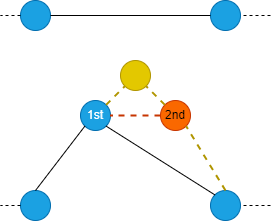

The diagram above was exported from draw.io. Its source (the exported page's mxGraphModel, read from the mxfile embedded in the PNG):
<mxGraphModel dx="1050" dy="717" grid="1" gridSize="10" guides="1" tooltips="1" connect="1" arrows="1" fold="1" page="1" pageScale="1" pageWidth="827" pageHeight="1169" math="0" shadow="0">
  <root>
    <mxCell id="T744MlixrSRTpV99wZkx-0" />
    <mxCell id="T744MlixrSRTpV99wZkx-1" parent="T744MlixrSRTpV99wZkx-0" />
    <mxCell id="T744MlixrSRTpV99wZkx-2" value="" style="ellipse;whiteSpace=wrap;html=1;aspect=fixed;fillColor=#1ba1e2;fontColor=#ffffff;strokeColor=#006EAF;" vertex="1" parent="T744MlixrSRTpV99wZkx-1">
      <mxGeometry x="250" y="370" width="30" height="30" as="geometry" />
    </mxCell>
    <mxCell id="T744MlixrSRTpV99wZkx-3" value="" style="ellipse;whiteSpace=wrap;html=1;aspect=fixed;fillColor=#1ba1e2;fontColor=#ffffff;strokeColor=#006EAF;" vertex="1" parent="T744MlixrSRTpV99wZkx-1">
      <mxGeometry x="440" y="370" width="30" height="30" as="geometry" />
    </mxCell>
    <mxCell id="T744MlixrSRTpV99wZkx-5" value="" style="endArrow=none;dashed=1;html=1;rounded=0;exitX=0;exitY=0.5;exitDx=0;exitDy=0;" edge="1" parent="T744MlixrSRTpV99wZkx-1" source="T744MlixrSRTpV99wZkx-2">
      <mxGeometry width="50" height="50" relative="1" as="geometry">
        <mxPoint x="390" y="390" as="sourcePoint" />
        <mxPoint x="230" y="385" as="targetPoint" />
      </mxGeometry>
    </mxCell>
    <mxCell id="T744MlixrSRTpV99wZkx-6" value="" style="endArrow=none;dashed=1;html=1;rounded=0;entryX=1;entryY=0.5;entryDx=0;entryDy=0;" edge="1" parent="T744MlixrSRTpV99wZkx-1" target="T744MlixrSRTpV99wZkx-3">
      <mxGeometry width="50" height="50" relative="1" as="geometry">
        <mxPoint x="500" y="385" as="sourcePoint" />
        <mxPoint x="240" y="395" as="targetPoint" />
      </mxGeometry>
    </mxCell>
    <mxCell id="T744MlixrSRTpV99wZkx-7" value="" style="ellipse;whiteSpace=wrap;html=1;aspect=fixed;fillColor=#1ba1e2;fontColor=#ffffff;strokeColor=#006EAF;" vertex="1" parent="T744MlixrSRTpV99wZkx-1">
      <mxGeometry x="250" y="180" width="30" height="30" as="geometry" />
    </mxCell>
    <mxCell id="T744MlixrSRTpV99wZkx-8" value="" style="ellipse;whiteSpace=wrap;html=1;aspect=fixed;fillColor=#1ba1e2;fontColor=#ffffff;strokeColor=#006EAF;" vertex="1" parent="T744MlixrSRTpV99wZkx-1">
      <mxGeometry x="440" y="180" width="30" height="30" as="geometry" />
    </mxCell>
    <mxCell id="T744MlixrSRTpV99wZkx-9" value="" style="endArrow=none;html=1;rounded=0;exitX=1;exitY=0.5;exitDx=0;exitDy=0;entryX=0;entryY=0.5;entryDx=0;entryDy=0;" edge="1" parent="T744MlixrSRTpV99wZkx-1" source="T744MlixrSRTpV99wZkx-7" target="T744MlixrSRTpV99wZkx-8">
      <mxGeometry width="50" height="50" relative="1" as="geometry">
        <mxPoint x="390" y="430" as="sourcePoint" />
        <mxPoint x="440" y="380" as="targetPoint" />
      </mxGeometry>
    </mxCell>
    <mxCell id="T744MlixrSRTpV99wZkx-10" value="" style="endArrow=none;dashed=1;html=1;rounded=0;exitX=0;exitY=0.5;exitDx=0;exitDy=0;" edge="1" parent="T744MlixrSRTpV99wZkx-1" source="T744MlixrSRTpV99wZkx-7">
      <mxGeometry width="50" height="50" relative="1" as="geometry">
        <mxPoint x="390" y="200" as="sourcePoint" />
        <mxPoint x="230" y="195" as="targetPoint" />
      </mxGeometry>
    </mxCell>
    <mxCell id="T744MlixrSRTpV99wZkx-11" value="" style="endArrow=none;dashed=1;html=1;rounded=0;entryX=1;entryY=0.5;entryDx=0;entryDy=0;" edge="1" parent="T744MlixrSRTpV99wZkx-1" target="T744MlixrSRTpV99wZkx-8">
      <mxGeometry width="50" height="50" relative="1" as="geometry">
        <mxPoint x="500" y="195" as="sourcePoint" />
        <mxPoint x="240" y="205" as="targetPoint" />
      </mxGeometry>
    </mxCell>
    <mxCell id="T744MlixrSRTpV99wZkx-12" value="" style="ellipse;whiteSpace=wrap;html=1;aspect=fixed;fillColor=#e3c800;fontColor=#000000;strokeColor=#B09500;" vertex="1" parent="T744MlixrSRTpV99wZkx-1">
      <mxGeometry x="350" y="240" width="30" height="30" as="geometry" />
    </mxCell>
    <mxCell id="T744MlixrSRTpV99wZkx-13" value="1st" style="ellipse;whiteSpace=wrap;html=1;aspect=fixed;fillColor=#1ba1e2;fontColor=#ffffff;strokeColor=#006EAF;" vertex="1" parent="T744MlixrSRTpV99wZkx-1">
      <mxGeometry x="310" y="280" width="30" height="30" as="geometry" />
    </mxCell>
    <mxCell id="T744MlixrSRTpV99wZkx-14" value="2nd" style="ellipse;whiteSpace=wrap;html=1;aspect=fixed;fillColor=#fa6800;fontColor=#000000;strokeColor=#C73500;" vertex="1" parent="T744MlixrSRTpV99wZkx-1">
      <mxGeometry x="390" y="280" width="30" height="30" as="geometry" />
    </mxCell>
    <mxCell id="T744MlixrSRTpV99wZkx-17" value="" style="endArrow=none;dashed=1;html=1;strokeWidth=2;rounded=0;entryX=1;entryY=1;entryDx=0;entryDy=0;exitX=0.5;exitY=0;exitDx=0;exitDy=0;fillColor=#e3c800;strokeColor=#B09500;" edge="1" parent="T744MlixrSRTpV99wZkx-1" source="T744MlixrSRTpV99wZkx-3" target="T744MlixrSRTpV99wZkx-14">
      <mxGeometry width="50" height="50" relative="1" as="geometry">
        <mxPoint x="454" y="384" as="sourcePoint" />
        <mxPoint x="346" y="316" as="targetPoint" />
      </mxGeometry>
    </mxCell>
    <mxCell id="T744MlixrSRTpV99wZkx-18" value="" style="endArrow=none;dashed=1;html=1;strokeWidth=2;rounded=0;entryX=1;entryY=0.5;entryDx=0;entryDy=0;exitX=0;exitY=0.5;exitDx=0;exitDy=0;fillColor=#fa6800;strokeColor=#C73500;" edge="1" parent="T744MlixrSRTpV99wZkx-1" source="T744MlixrSRTpV99wZkx-14" target="T744MlixrSRTpV99wZkx-13">
      <mxGeometry width="50" height="50" relative="1" as="geometry">
        <mxPoint x="465" y="380" as="sourcePoint" />
        <mxPoint x="426" y="316" as="targetPoint" />
      </mxGeometry>
    </mxCell>
    <mxCell id="9cyecKa4TOl-7vPGSGOu-0" value="" style="endArrow=none;dashed=1;html=1;strokeWidth=2;rounded=0;entryX=0;entryY=1;entryDx=0;entryDy=0;exitX=1;exitY=0;exitDx=0;exitDy=0;fillColor=#e3c800;strokeColor=#B09500;" edge="1" parent="T744MlixrSRTpV99wZkx-1" source="T744MlixrSRTpV99wZkx-13" target="T744MlixrSRTpV99wZkx-12">
      <mxGeometry width="50" height="50" relative="1" as="geometry">
        <mxPoint x="465" y="380" as="sourcePoint" />
        <mxPoint x="426" y="316" as="targetPoint" />
      </mxGeometry>
    </mxCell>
    <mxCell id="9cyecKa4TOl-7vPGSGOu-1" value="" style="endArrow=none;dashed=1;html=1;strokeWidth=2;rounded=0;entryX=1;entryY=1;entryDx=0;entryDy=0;exitX=0;exitY=0;exitDx=0;exitDy=0;fillColor=#e3c800;strokeColor=#B09500;" edge="1" parent="T744MlixrSRTpV99wZkx-1" source="T744MlixrSRTpV99wZkx-14" target="T744MlixrSRTpV99wZkx-12">
      <mxGeometry width="50" height="50" relative="1" as="geometry">
        <mxPoint x="475" y="390" as="sourcePoint" />
        <mxPoint x="436" y="326" as="targetPoint" />
      </mxGeometry>
    </mxCell>
    <mxCell id="9cyecKa4TOl-7vPGSGOu-2" value="" style="endArrow=none;html=1;rounded=0;exitX=0.5;exitY=0;exitDx=0;exitDy=0;entryX=0;entryY=1;entryDx=0;entryDy=0;" edge="1" parent="T744MlixrSRTpV99wZkx-1" source="T744MlixrSRTpV99wZkx-2" target="T744MlixrSRTpV99wZkx-13">
      <mxGeometry width="50" height="50" relative="1" as="geometry">
        <mxPoint x="290" y="205" as="sourcePoint" />
        <mxPoint x="450" y="205" as="targetPoint" />
      </mxGeometry>
    </mxCell>
    <mxCell id="9cyecKa4TOl-7vPGSGOu-3" value="" style="endArrow=none;html=1;rounded=0;exitX=0;exitY=0;exitDx=0;exitDy=0;entryX=1;entryY=1;entryDx=0;entryDy=0;" edge="1" parent="T744MlixrSRTpV99wZkx-1" source="T744MlixrSRTpV99wZkx-3" target="T744MlixrSRTpV99wZkx-13">
      <mxGeometry width="50" height="50" relative="1" as="geometry">
        <mxPoint x="275" y="380" as="sourcePoint" />
        <mxPoint x="324" y="316" as="targetPoint" />
      </mxGeometry>
    </mxCell>
  </root>
</mxGraphModel>